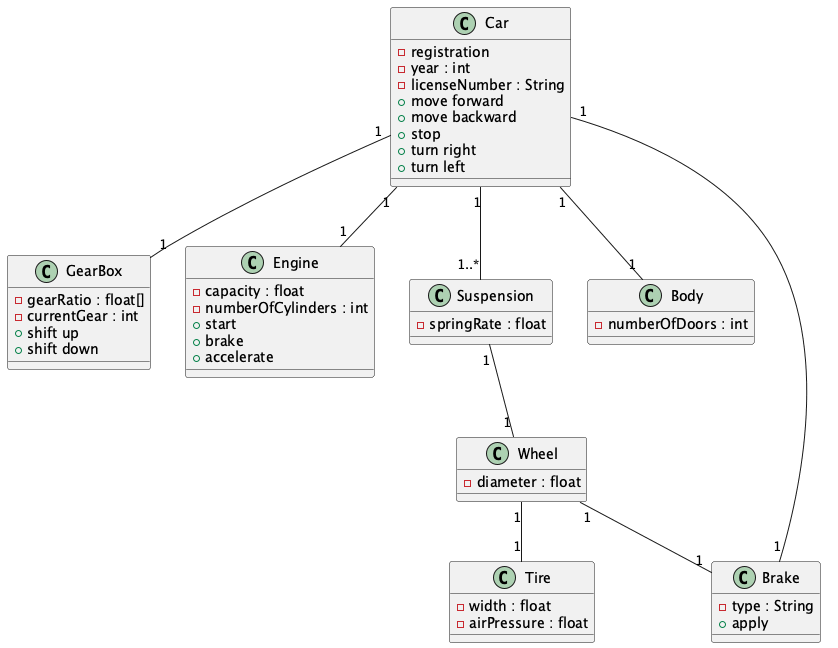

The diagram above was rendered by PlantUML. Its source (embedded in the PNG):
@startuml
class Car {
  - registration
  - year : int
  - licenseNumber : String
  + move forward
  + move backward
  + stop
  + turn right
  + turn left
}

class GearBox {
  - gearRatio : float[]
  - currentGear : int
  + shift up
  + shift down
}

class Engine {
  - capacity : float
  - numberOfCylinders : int
  + start
  + brake
  + accelerate
}

class Suspension {
  - springRate : float
}

class Body {
  - numberOfDoors : int
}

class Wheel {
  - diameter : float
}

class Tire {
  - width : float
  - airPressure : float
}

class Brake {
  - type : String
  + apply
}

Car "1" -- "1" GearBox
Car "1" -- "1" Engine
Car "1" -- "1..*" Suspension
Car "1" -- "1" Body
Car "1" -- "1" Brake
Suspension "1" -- "1" Wheel
Wheel "1" -- "1" Tire
Wheel "1" -- "1" Brake
@enduml